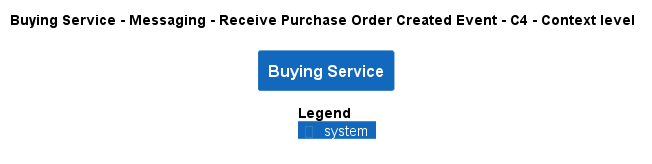

The diagram above was rendered by PlantUML. Its source (embedded in the PNG):
@startuml
!pragma layout smetana
!include ..\..\..\..\..\..\.c4s\C4_Context.puml

AddElementTag("state:new", $bgColor=green, $fontColor=#ffffff, $borderColor=green, $shadowing="False")
AddElementTag("state:changed", $bgColor=orange, $fontColor=#ffffff, $borderColor=orange, $shadowing="False")
AddElementTag("state:removed", $bgColor=red, $fontColor=#ffffff, $borderColor=red, $shadowing="False")

AddRelTag("state:new", $textColor=green, $lineColor=green)
AddRelTag("state:changed", $textColor=orange, $lineColor=orange)
AddRelTag("state:removed", $textColor=red, $lineColor=red)

SHOW_PERSON_PORTRAIT()
LAYOUT_TOP_DOWN()

skinparam linetype polyline

title Buying Service - Messaging - Receive Purchase Order Created Event - C4 - Context level

System(ECommercePlatform.SoftwareSystems.BuyingService, "Buying Service", "")



SHOW_LEGEND()
@enduml